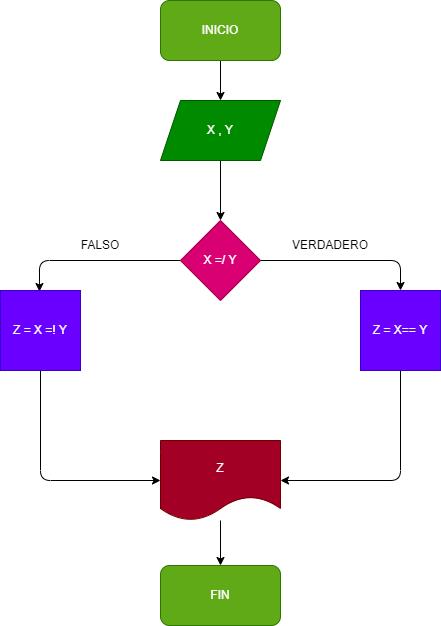

The diagram above was exported from draw.io. Its source (the exported page's mxGraphModel, read from the mxfile embedded in the PNG):
<mxGraphModel dx="564" dy="214" grid="1" gridSize="10" guides="1" tooltips="1" connect="1" arrows="1" fold="1" page="1" pageScale="1" pageWidth="827" pageHeight="1169" math="0" shadow="0">
  <root>
    <mxCell id="0" />
    <mxCell id="1" parent="0" />
    <mxCell id="12" value="" style="edgeStyle=none;html=1;" parent="1" source="2" target="3" edge="1">
      <mxGeometry relative="1" as="geometry" />
    </mxCell>
    <mxCell id="2" value="INICIO" style="rounded=1;whiteSpace=wrap;html=1;fillColor=#60a917;fontColor=#ffffff;strokeColor=#2D7600;" parent="1" vertex="1">
      <mxGeometry x="220" y="20" width="120" height="60" as="geometry" />
    </mxCell>
    <mxCell id="13" value="" style="edgeStyle=none;html=1;" parent="1" source="3" target="4" edge="1">
      <mxGeometry relative="1" as="geometry" />
    </mxCell>
    <mxCell id="3" value="X , Y" style="shape=parallelogram;perimeter=parallelogramPerimeter;whiteSpace=wrap;html=1;fixedSize=1;fillColor=#008a00;fontColor=#ffffff;strokeColor=#005700;" parent="1" vertex="1">
      <mxGeometry x="220" y="120" width="120" height="60" as="geometry" />
    </mxCell>
    <mxCell id="10" style="edgeStyle=none;html=1;exitX=1;exitY=0.5;exitDx=0;exitDy=0;entryX=0.5;entryY=0;entryDx=0;entryDy=0;" parent="1" source="4" edge="1">
      <mxGeometry relative="1" as="geometry">
        <mxPoint x="460" y="310" as="targetPoint" />
        <Array as="points">
          <mxPoint x="460" y="280" />
        </Array>
      </mxGeometry>
    </mxCell>
    <mxCell id="11" style="edgeStyle=none;html=1;exitX=0;exitY=0.5;exitDx=0;exitDy=0;entryX=0.408;entryY=0.013;entryDx=0;entryDy=0;entryPerimeter=0;" parent="1" source="4" edge="1">
      <mxGeometry relative="1" as="geometry">
        <mxPoint x="98.96000000000004" y="311.03999999999996" as="targetPoint" />
        <Array as="points">
          <mxPoint x="99" y="280" />
        </Array>
      </mxGeometry>
    </mxCell>
    <mxCell id="4" value="X =/ Y" style="rhombus;whiteSpace=wrap;html=1;fillColor=#d80073;fontColor=#ffffff;strokeColor=#A50040;" parent="1" vertex="1">
      <mxGeometry x="240" y="240" width="80" height="80" as="geometry" />
    </mxCell>
    <mxCell id="20" value="" style="edgeStyle=none;html=1;" parent="1" source="14" target="19" edge="1">
      <mxGeometry relative="1" as="geometry" />
    </mxCell>
    <mxCell id="14" value="Z" style="shape=document;whiteSpace=wrap;html=1;boundedLbl=1;fillColor=#a20025;fontColor=#ffffff;strokeColor=#6F0000;" parent="1" vertex="1">
      <mxGeometry x="220" y="460" width="120" height="80" as="geometry" />
    </mxCell>
    <mxCell id="17" style="edgeStyle=none;html=1;exitX=0.5;exitY=1;exitDx=0;exitDy=0;entryX=0;entryY=0.5;entryDx=0;entryDy=0;" parent="1" source="15" target="14" edge="1">
      <mxGeometry relative="1" as="geometry">
        <Array as="points">
          <mxPoint x="100" y="500" />
        </Array>
      </mxGeometry>
    </mxCell>
    <mxCell id="15" value="Z = X =! Y" style="whiteSpace=wrap;html=1;aspect=fixed;fillColor=#6a00ff;fontColor=#ffffff;strokeColor=#3700CC;" parent="1" vertex="1">
      <mxGeometry x="60" y="310" width="80" height="80" as="geometry" />
    </mxCell>
    <mxCell id="18" style="edgeStyle=none;html=1;exitX=0.5;exitY=1;exitDx=0;exitDy=0;entryX=1;entryY=0.5;entryDx=0;entryDy=0;" parent="1" source="16" target="14" edge="1">
      <mxGeometry relative="1" as="geometry">
        <Array as="points">
          <mxPoint x="460" y="500" />
        </Array>
      </mxGeometry>
    </mxCell>
    <mxCell id="16" value="Z = X== Y" style="whiteSpace=wrap;html=1;aspect=fixed;fillColor=#6a00ff;fontColor=#ffffff;strokeColor=#3700CC;" parent="1" vertex="1">
      <mxGeometry x="420" y="310" width="80" height="80" as="geometry" />
    </mxCell>
    <mxCell id="19" value="FIN" style="rounded=1;whiteSpace=wrap;html=1;fillColor=#60a917;fontColor=#ffffff;strokeColor=#2D7600;" parent="1" vertex="1">
      <mxGeometry x="220" y="585" width="120" height="60" as="geometry" />
    </mxCell>
    <mxCell id="21" value="FALSO" style="text;html=1;strokeColor=none;fillColor=none;align=center;verticalAlign=middle;whiteSpace=wrap;rounded=0;" vertex="1" parent="1">
      <mxGeometry x="130" y="250" width="60" height="30" as="geometry" />
    </mxCell>
    <mxCell id="22" value="VERDADERO" style="text;html=1;strokeColor=none;fillColor=none;align=center;verticalAlign=middle;whiteSpace=wrap;rounded=0;" vertex="1" parent="1">
      <mxGeometry x="360" y="250" width="60" height="30" as="geometry" />
    </mxCell>
  </root>
</mxGraphModel>